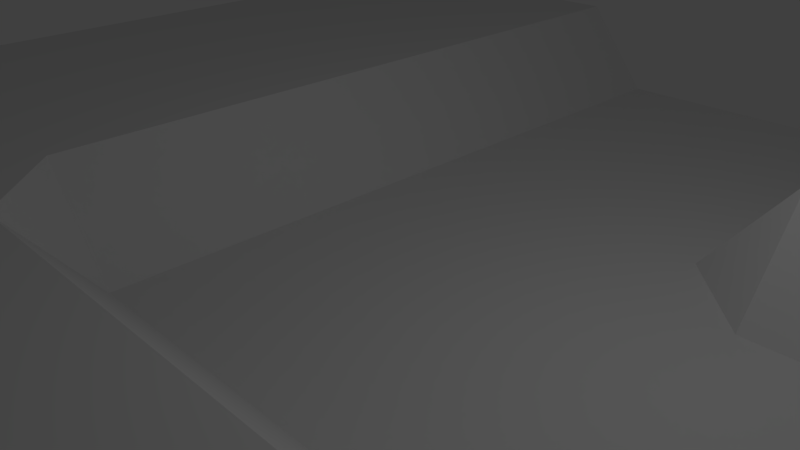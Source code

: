 # Source: turnPath.blend  (saved by Blender 2.76.0; exported with 4.5.12 LTS)
import bpy
from mathutils import Matrix  # noqa: F401  (used for matrix-valued properties, if any)

bpy.ops.wm.read_factory_settings(use_empty=True)
scene = bpy.context.scene
scene.name = 'Scene'

# ---- collections
col_collection_1 = bpy.data.collections.new('Collection 1'); scene.collection.children.link(col_collection_1)

# ---- world
world_world = bpy.data.worlds.new('World'); scene.world = world_world
world_world.color = (0.05088, 0.05088, 0.05088)
world_world.use_sun_shadow = False
world_world.sun_shadow_jitter_overblur = 0.0
world_world.cycles.sampling_method = 'MANUAL'
world_world.cycles.sample_map_resolution = 256

# ---- cameras
cam_camera = bpy.data.cameras.new('Camera')
cam_camera.clip_end = 100.0
cam_camera.lens = 35.0
cam_camera.sensor_width = 32.0
cam_camera.sensor_height = 18.0
cam_camera.ortho_scale = 7.314
cam_camera.dof.focus_distance = 0.0
cam_camera.dof.aperture_fstop = 128.0

# ---- lights
light_lamp = bpy.data.lights.new('Lamp', 'POINT')
light_lamp.transmission_factor = 0.0
light_lamp.cutoff_distance = 30.0
light_lamp.energy = 100.0
light_lamp.shadow_buffer_clip_start = 1.001
light_lamp.shadow_soft_size = 0.1
light_lamp.shadow_maximum_resolution = 0.006
light_lamp.use_absolute_resolution = True
light_lamp.cycles.use_multiple_importance_sampling = False

# ---- meshes
me_cube_004 = bpy.data.meshes.new('Cube.004')
me_cube_004.from_pydata([(-1.0, -1.0, -1.0), (-1.0, -1.0, 1.0), (-1.0, 1.0, -1.0), (-1.0, 1.0, 1.0), (1.0, -1.0, -1.0), (1.0, -1.0, 1.0), (1.0, 1.0, -1.0), (1.0, 1.0, 1.0), (0.0, -1.0, 1.0), (-1.0, 0.0, 1.0), (0.0, 1.0, -0.6083), (1.0, 0.0, -0.6083), (0.0, 0.0, -0.6083), (-0.5, -1.0, 1.0), (-1.0, 0.5, 1.0), (0.5, 1.0, 1.0), (1.0, -0.5, 1.0), (0.5, -1.0, 1.0), (-1.0, -0.5, 1.0), (-0.5, 1.0, 1.0), (1.0, 0.5, 1.0), (0.5, 0.0, -0.6083), (-0.5, 0.0, 1.0), (0.0, 0.5, -0.6083), (0.0, -0.5, 1.0), (-0.5, -0.5, 1.0), (-0.5, 0.5, 1.0), (0.5, 0.5, 1.0), (0.5, -0.5, 1.0), (-0.75, -1.0, 1.0), (-1.0, 0.75, 1.0), (0.75, 1.0, 1.0), (1.0, -0.75, 1.0), (0.25, -1.0, 1.0), (-1.0, -0.25, 1.0), (-0.25, 1.0, -0.6083), (1.0, 0.25, -0.6083), (0.75, 0.0, -0.6083), (-0.25, 0.0, -0.6083), (0.0, 0.75, -0.6083), (0.0, -0.25, -0.6083), (-0.25, -1.0, 1.0), (-1.0, 0.25, 1.0), (0.25, 1.0, -0.6083), (1.0, -0.25, -0.6083), (0.75, -1.0, 1.0), (-1.0, -0.75, 1.0), (-0.75, 1.0, 1.0), (1.0, 0.75, 1.0), (0.25, 0.0, -0.6083), (-0.75, 0.0, 1.0), (0.0, 0.25, -0.6083), (0.0, -0.75, 1.0), (-0.25, -0.5, 1.0), (-0.75, -0.5, 1.0), (-0.5, -0.25, 1.0), (-0.5, -0.75, 1.0), (-0.25, 0.5, -0.6083), (-0.75, 0.5, 1.0), (-0.5, 0.75, 1.0), (-0.5, 0.25, 1.0), (0.75, 0.5, 1.0), (0.25, 0.5, -0.6083), (0.5, 0.75, 1.0), (0.5, 0.25, -0.6083), (0.75, -0.5, 1.0), (0.25, -0.5, 1.0), (0.5, -0.25, -0.6083), (0.5, -0.75, 1.0), (0.25, -0.75, 1.0), (0.25, -0.25, -0.6083), (0.75, -0.25, -0.6083), (0.25, 0.25, -0.6083), (0.25, 0.75, -0.6083), (0.75, 0.75, 1.0), (-0.75, 0.25, 1.0), (-0.75, 0.75, 1.0), (-0.25, 0.75, -0.6083), (-0.75, -0.75, 1.0), (-0.75, -0.25, 1.0), (-0.25, -0.25, -0.6083), (-0.25, -0.75, 1.0), (-0.25, 0.25, -0.6083), (0.75, 0.25, -0.6083), (0.75, -0.75, 1.0), (-0.875, -1.0, 1.0), (-1.0, 0.875, 1.0), (0.875, 1.0, 1.0), (1.0, -0.875, 1.0), (0.125, -1.0, 1.0), (-1.0, -0.125, 1.0), (-0.125, 1.0, -0.6083), (1.0, 0.125, -0.6083), (0.875, 0.0, -0.6083), (-0.125, 0.0, -0.6083), (0.0, 0.875, -0.6083), (0.0, -0.125, -0.6083), (-0.375, -1.0, 1.0), (-1.0, 0.375, 1.0), (0.375, 1.0, 1.0), (1.0, -0.375, 1.0), (0.625, -1.0, 1.0), (-1.0, -0.625, 1.0), (-0.625, 1.0, 1.0), (1.0, 0.625, 1.0), (0.375, 0.0, -0.6083), (-0.625, 0.0, 1.0), (0.0, 0.375, -0.6083), (0.0, -0.625, 1.0), (-0.125, -0.5, 1.0), (-0.625, -0.5, 1.0), (-0.5, -0.125, 1.0), (-0.5, -0.625, 1.0), (-0.125, 0.5, -0.6083), (-0.625, 0.5, 1.0), (-0.5, 0.875, 1.0), (-0.5, 0.375, 1.0), (0.875, 0.5, 1.0), (0.375, 0.5, 1.0), (0.5, 0.875, 1.0), (0.5, 0.375, 1.0), (0.875, -0.5, 1.0), (0.375, -0.5, 1.0), (0.5, -0.125, -0.6083), (0.5, -0.625, 1.0), (-0.625, -1.0, 1.0), (-1.0, 0.625, 1.0), (0.625, 1.0, 1.0), (1.0, -0.625, 1.0), (0.375, -1.0, 1.0), (-1.0, -0.375, 1.0), (-0.375, 1.0, 1.0), (1.0, 0.375, 1.0), (0.625, 0.0, -0.6083), (-0.375, 0.0, 1.0), (0.0, 0.625, -0.6083), (0.0, -0.375, 1.0), (-0.125, -1.0, 1.0), (-1.0, 0.125, 1.0), (0.125, 1.0, -0.6083), (1.0, -0.125, -0.6083), (0.875, -1.0, 1.0), (-1.0, -0.875, 1.0), (-0.875, 1.0, 1.0), (1.0, 0.875, 1.0), (0.125, 0.0, -0.6083), (-0.875, 0.0, 1.0), (0.0, 0.125, -0.6083), (0.0, -0.875, 1.0), (-0.375, -0.5, 1.0), (-0.875, -0.5, 1.0), (-0.5, -0.375, 1.0), (-0.5, -0.875, 1.0), (-0.375, 0.5, 1.0), (-0.875, 0.5, 1.0), (-0.5, 0.625, 1.0), (-0.5, 0.125, 1.0), (0.625, 0.5, 1.0), (0.125, 0.5, -0.6083), (0.5, 0.625, 1.0), (0.5, 0.125, -0.6083), (0.625, -0.5, 1.0), (0.125, -0.5, 1.0), (0.5, -0.375, 1.0), (0.5, -0.875, 1.0), (0.375, -0.75, 1.0), (0.125, -0.75, 1.0), (0.25, -0.625, 1.0), (0.25, -0.875, 1.0), (0.375, -0.25, -0.6083), (0.125, -0.25, -0.6083), (0.25, -0.125, -0.6083), (0.25, -0.375, 1.0), (0.875, -0.25, -0.6083), (0.625, -0.25, -0.6083), (0.75, -0.125, -0.6083), (0.75, -0.375, 1.0), (0.375, 0.25, -0.6083), (0.125, 0.25, -0.6083), (0.25, 0.375, -0.6083), (0.25, 0.125, -0.6083), (0.375, 0.75, 1.0), (0.125, 0.75, -0.6083), (0.25, 0.875, -0.6083), (0.25, 0.625, -0.6083), (0.875, 0.75, 1.0), (0.625, 0.75, 1.0), (0.75, 0.875, 1.0), (0.75, 0.625, 1.0), (-0.625, 0.25, 1.0), (-0.875, 0.25, 1.0), (-0.75, 0.375, 1.0), (-0.75, 0.125, 1.0), (-0.625, 0.75, 1.0), (-0.875, 0.75, 1.0), (-0.75, 0.875, 1.0), (-0.75, 0.625, 1.0), (-0.125, 0.75, -0.6083), (-0.375, 0.75, 1.0), (-0.25, 0.875, -0.6083), (-0.25, 0.625, -0.6083), (-0.625, -0.75, 1.0), (-0.875, -0.75, 1.0), (-0.75, -0.625, 1.0), (-0.75, -0.875, 1.0), (-0.625, -0.25, 1.0), (-0.875, -0.25, 1.0), (-0.75, -0.125, 1.0), (-0.75, -0.375, 1.0), (-0.125, -0.25, -0.6083), (-0.375, -0.25, 1.0), (-0.25, -0.125, -0.6083), (-0.25, -0.375, 1.0), (-0.125, -0.75, 1.0), (-0.375, -0.75, 1.0), (-0.25, -0.625, 1.0), (-0.25, -0.875, 1.0), (-0.125, 0.25, -0.6083), (-0.375, 0.25, 1.0), (-0.25, 0.375, -0.6083), (-0.25, 0.125, -0.6083), (0.875, 0.25, -0.6083), (0.625, 0.25, -0.6083), (0.75, 0.375, 1.0), (0.75, 0.125, -0.6083), (0.875, -0.75, 1.0), (0.625, -0.75, 1.0), (0.75, -0.625, 1.0), (0.75, -0.875, 1.0), (0.625, -0.875, 1.0), (0.625, -0.625, 1.0), (0.875, -0.625, 1.0), (0.625, 0.125, -0.6083), (0.625, 0.375, 1.0), (0.875, 0.375, 1.0), (-0.375, 0.125, 1.0), (-0.375, 0.375, 1.0), (-0.125, 0.375, -0.6083), (-0.375, -0.875, 1.0), (-0.375, -0.625, 1.0), (-0.125, -0.625, 1.0), (-0.375, -0.375, 1.0), (-0.375, -0.125, 1.0), (-0.125, -0.125, -0.6083), (-0.875, -0.375, 1.0), (-0.875, -0.125, 1.0), (-0.625, -0.125, 1.0), (-0.875, -0.875, 1.0), (-0.875, -0.625, 1.0), (-0.625, -0.625, 1.0), (-0.375, 0.625, 1.0), (-0.375, 0.875, 1.0), (-0.125, 0.875, -0.6083), (-0.875, 0.625, 1.0), (-0.875, 0.875, 1.0), (-0.625, 0.875, 1.0), (-0.875, 0.125, 1.0), (-0.875, 0.375, 1.0), (-0.625, 0.375, 1.0), (0.625, 0.625, 1.0), (0.625, 0.875, 1.0), (0.875, 0.875, 1.0), (0.125, 0.625, -0.6083), (0.125, 0.875, -0.6083), (0.375, 0.875, 1.0), (0.125, 0.125, -0.6083), (0.125, 0.375, -0.6083), (0.375, 0.375, 1.0), (0.625, -0.375, 1.0), (0.625, -0.125, -0.6083), (0.875, -0.125, -0.6083), (0.125, -0.375, 1.0), (0.125, -0.125, -0.6083), (0.375, -0.125, -0.6083), (0.125, -0.875, 1.0), (0.125, -0.625, 1.0), (0.375, -0.625, 1.0), (0.375, -0.875, 1.0), (0.375, -0.375, 1.0), (0.875, -0.375, 1.0), (0.375, 0.125, -0.6083), (0.375, 0.625, 1.0), (0.875, 0.625, 1.0), (-0.625, 0.125, 1.0), (-0.625, 0.625, 1.0), (-0.125, 0.625, -0.6083), (-0.625, -0.875, 1.0), (-0.625, -0.375, 1.0), (-0.125, -0.375, 1.0), (-0.125, -0.875, 1.0), (-0.125, 0.125, -0.6083), (0.875, 0.125, -0.6083), (0.875, -0.875, 1.0)], [], [(0, 2, 6, 4), (2, 0, 1, 142, 46, 102, 18, 130, 34, 90, 9, 138, 42, 98, 14, 126, 30, 86, 3), (6, 2, 3, 143, 47, 103, 19, 131, 35, 91, 10, 139, 43, 99, 15, 127, 31, 87, 7), (292, 141, 5, 88), (1, 0, 4, 5, 141, 45, 101, 17, 129, 33, 89, 8, 137, 41, 97, 13, 125, 29, 85), (4, 6, 7, 144, 48, 104, 20, 132, 36, 92, 11, 140, 44, 100, 16, 128, 32, 88, 5), (291, 93, 11, 92), (290, 94, 12, 147), (289, 137, 8, 148), (288, 109, 24, 136), (287, 110, 25, 151), (286, 125, 13, 152), (285, 113, 23, 135), (284, 114, 26, 155), (283, 106, 22, 156), (282, 117, 20, 104), (281, 118, 27, 159), (280, 105, 21, 160), (279, 121, 16, 100), (278, 122, 28, 163), (277, 129, 17, 164), (276, 165, 68, 124), (275, 166, 69, 167), (274, 89, 33, 168), (273, 169, 67, 123), (272, 170, 70, 171), (271, 162, 66, 172), (270, 173, 44, 140), (269, 174, 71, 175), (268, 161, 65, 176), (267, 177, 64, 120), (266, 178, 72, 179), (265, 145, 49, 180), (264, 181, 63, 119), (263, 182, 73, 183), (262, 158, 62, 184), (261, 185, 48, 144), (260, 186, 74, 187), (259, 157, 61, 188), (258, 189, 60, 116), (257, 190, 75, 191), (256, 146, 50, 192), (255, 193, 59, 115), (254, 194, 76, 195), (253, 154, 58, 196), (252, 197, 39, 95), (251, 198, 77, 199), (250, 153, 57, 200), (249, 201, 56, 112), (248, 202, 78, 203), (247, 85, 29, 204), (246, 205, 55, 111), (245, 206, 79, 207), (244, 150, 54, 208), (243, 209, 40, 96), (242, 210, 80, 211), (241, 149, 53, 212), (240, 213, 52, 108), (239, 214, 81, 215), (238, 97, 41, 216), (237, 217, 51, 107), (236, 218, 82, 219), (235, 134, 38, 220), (234, 221, 36, 132), (233, 222, 83, 223), (232, 133, 37, 224), (231, 225, 32, 128), (230, 226, 84, 227), (229, 101, 45, 228), (226, 229, 228, 84), (68, 164, 229, 226), (164, 17, 101, 229), (161, 230, 227, 65), (28, 124, 230, 161), (124, 68, 226, 230), (121, 231, 128, 16), (65, 227, 231, 121), (227, 84, 225, 231), (222, 232, 224, 83), (64, 160, 232, 222), (160, 21, 133, 232), (157, 233, 223, 61), (27, 120, 233, 157), (120, 64, 222, 233), (117, 234, 132, 20), (61, 223, 234, 117), (223, 83, 221, 234), (218, 235, 220, 82), (60, 156, 235, 218), (156, 22, 134, 235), (153, 236, 219, 57), (26, 116, 236, 153), (116, 60, 218, 236), (113, 237, 107, 23), (57, 219, 237, 113), (219, 82, 217, 237), (214, 238, 216, 81), (56, 152, 238, 214), (152, 13, 97, 238), (149, 239, 215, 53), (25, 112, 239, 149), (112, 56, 214, 239), (109, 240, 108, 24), (53, 215, 240, 109), (215, 81, 213, 240), (210, 241, 212, 80), (55, 151, 241, 210), (151, 25, 149, 241), (134, 242, 211, 38), (22, 111, 242, 134), (111, 55, 210, 242), (94, 243, 96, 12), (38, 211, 243, 94), (211, 80, 209, 243), (206, 244, 208, 79), (34, 130, 244, 206), (130, 18, 150, 244), (146, 245, 207, 50), (9, 90, 245, 146), (90, 34, 206, 245), (106, 246, 111, 22), (50, 207, 246, 106), (207, 79, 205, 246), (202, 247, 204, 78), (46, 142, 247, 202), (142, 1, 85, 247), (150, 248, 203, 54), (18, 102, 248, 150), (102, 46, 202, 248), (110, 249, 112, 25), (54, 203, 249, 110), (203, 78, 201, 249), (198, 250, 200, 77), (59, 155, 250, 198), (155, 26, 153, 250), (131, 251, 199, 35), (19, 115, 251, 131), (115, 59, 198, 251), (91, 252, 95, 10), (35, 199, 252, 91), (199, 77, 197, 252), (194, 253, 196, 76), (30, 126, 253, 194), (126, 14, 154, 253), (143, 254, 195, 47), (3, 86, 254, 143), (86, 30, 194, 254), (103, 255, 115, 19), (47, 195, 255, 103), (195, 76, 193, 255), (190, 256, 192, 75), (42, 138, 256, 190), (138, 9, 146, 256), (154, 257, 191, 58), (14, 98, 257, 154), (98, 42, 190, 257), (114, 258, 116, 26), (58, 191, 258, 114), (191, 75, 189, 258), (186, 259, 188, 74), (63, 159, 259, 186), (159, 27, 157, 259), (127, 260, 187, 31), (15, 119, 260, 127), (119, 63, 186, 260), (87, 261, 144, 7), (31, 187, 261, 87), (187, 74, 185, 261), (182, 262, 184, 73), (39, 135, 262, 182), (135, 23, 158, 262), (139, 263, 183, 43), (10, 95, 263, 139), (95, 39, 182, 263), (99, 264, 119, 15), (43, 183, 264, 99), (183, 73, 181, 264), (178, 265, 180, 72), (51, 147, 265, 178), (147, 12, 145, 265), (158, 266, 179, 62), (23, 107, 266, 158), (107, 51, 178, 266), (118, 267, 120, 27), (62, 179, 267, 118), (179, 72, 177, 267), (174, 268, 176, 71), (67, 163, 268, 174), (163, 28, 161, 268), (133, 269, 175, 37), (21, 123, 269, 133), (123, 67, 174, 269), (93, 270, 140, 11), (37, 175, 270, 93), (175, 71, 173, 270), (170, 271, 172, 70), (40, 136, 271, 170), (136, 24, 162, 271), (145, 272, 171, 49), (12, 96, 272, 145), (96, 40, 170, 272), (105, 273, 123, 21), (49, 171, 273, 105), (171, 70, 169, 273), (166, 274, 168, 69), (52, 148, 274, 166), (148, 8, 89, 274), (162, 275, 167, 66), (24, 108, 275, 162), (108, 52, 166, 275), (122, 276, 124, 28), (66, 167, 276, 122), (167, 69, 165, 276), (165, 277, 164, 68), (69, 168, 277, 165), (168, 33, 129, 277), (169, 278, 163, 67), (70, 172, 278, 169), (172, 66, 122, 278), (173, 279, 100, 44), (71, 176, 279, 173), (176, 65, 121, 279), (177, 280, 160, 64), (72, 180, 280, 177), (180, 49, 105, 280), (181, 281, 159, 63), (73, 184, 281, 181), (184, 62, 118, 281), (185, 282, 104, 48), (74, 188, 282, 185), (188, 61, 117, 282), (189, 283, 156, 60), (75, 192, 283, 189), (192, 50, 106, 283), (193, 284, 155, 59), (76, 196, 284, 193), (196, 58, 114, 284), (197, 285, 135, 39), (77, 200, 285, 197), (200, 57, 113, 285), (201, 286, 152, 56), (78, 204, 286, 201), (204, 29, 125, 286), (205, 287, 151, 55), (79, 208, 287, 205), (208, 54, 110, 287), (209, 288, 136, 40), (80, 212, 288, 209), (212, 53, 109, 288), (213, 289, 148, 52), (81, 216, 289, 213), (216, 41, 137, 289), (217, 290, 147, 51), (82, 220, 290, 217), (220, 38, 94, 290), (221, 291, 92, 36), (83, 224, 291, 221), (224, 37, 93, 291), (225, 292, 88, 32), (84, 228, 292, 225), (228, 45, 141, 292)])
me_cube_004.use_remesh_preserve_volume = False
me_cube_004.use_remesh_preserve_attributes = False
me_cube_004.use_mirror_vertex_groups = False
me_cube_004.update()

# ---- objects
ob_cube = bpy.data.objects.new('Cube', me_cube_004)
ob_lamp = bpy.data.objects.new('Lamp', light_lamp)
ob_camera = bpy.data.objects.new('Camera', cam_camera)

# ---- transforms, parenting, visibility, modifiers, constraints
ob_cube.location = (0.0, 0.0, 0.0)
ob_cube.scale = (10.0, 10.0, 1.0)
ob_cube.lineart.crease_threshold = 0.0
ob_lamp.location = (4.076, 1.005, 5.904)
ob_lamp.rotation_euler = (0.6503, 0.05522, 1.866)
ob_lamp.lock_rotations_4d = False
ob_lamp.empty_display_type = 'ARROWS'
ob_lamp.color = (0.0, 0.0, 0.0, 0.0)
ob_lamp.lineart.crease_threshold = 0.0
ob_camera.location = (7.481, -6.508, 5.344)
ob_camera.rotation_euler = (1.109, 0.01082, 0.8149)
ob_camera.lock_rotations_4d = False
ob_camera.empty_display_type = 'ARROWS'
ob_camera.color = (0.0, 0.0, 0.0, 0.0)
ob_camera.display_type = 'WIRE'
ob_camera.lineart.crease_threshold = 0.0

# ---- collection membership
col_collection_1.objects.link(ob_cube)
col_collection_1.objects.link(ob_lamp)
col_collection_1.objects.link(ob_camera)

# ---- scene / render settings (as saved in the file)
scene.camera = ob_camera
scene.frame_start = 1; scene.frame_end = 250; scene.frame_set(1)
scene.render.engine = 'BLENDER_EEVEE_NEXT'
scene.render.resolution_percentage = 50
scene.render.dither_intensity = 0.0
scene.cycles.use_denoising = False
scene.cycles.samples = 10
scene.cycles.sampling_pattern = 'TABULATED_SOBOL'
scene.cycles.light_sampling_threshold = 0.0
scene.cycles.use_adaptive_sampling = False
scene.cycles.use_light_tree = False
scene.cycles.blur_glossy = 0.0
scene.cycles.pixel_filter_type = 'GAUSSIAN'
scene.cycles.sample_clamp_indirect = 0.0
scene.view_settings.view_transform = 'Standard'
bpy.context.view_layer.update()
